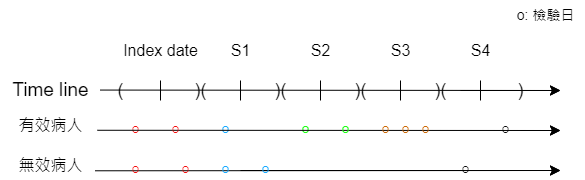

The diagram above was exported from draw.io. Its source (the exported page's mxGraphModel, read from the mxfile embedded in the PNG):
<mxGraphModel dx="993" dy="207" grid="1" gridSize="10" guides="1" tooltips="1" connect="1" arrows="1" fold="1" page="0" pageScale="1" pageWidth="827" pageHeight="1169" math="0" shadow="0">
  <root>
    <mxCell id="0" />
    <mxCell id="1" parent="0" />
    <mxCell id="CsZ0zsD4MxDDOLG_IFYV-1" value="" style="endArrow=classic;html=1;rounded=0;fontSize=12;startSize=8;endSize=8;curved=1;" parent="1" source="CsZ0zsD4MxDDOLG_IFYV-29" edge="1">
      <mxGeometry width="50" height="50" relative="1" as="geometry">
        <mxPoint x="80" y="200" as="sourcePoint" />
        <mxPoint x="520" y="200" as="targetPoint" />
      </mxGeometry>
    </mxCell>
    <mxCell id="CsZ0zsD4MxDDOLG_IFYV-2" value="Time line" style="text;html=1;align=center;verticalAlign=middle;resizable=0;points=[];autosize=1;strokeColor=none;fillColor=none;fontSize=19;" parent="1" vertex="1">
      <mxGeometry x="-40" y="180" width="100" height="40" as="geometry" />
    </mxCell>
    <mxCell id="CsZ0zsD4MxDDOLG_IFYV-3" value="" style="endArrow=classic;html=1;rounded=0;fontSize=12;startSize=8;endSize=8;curved=1;" parent="1" source="CsZ0zsD4MxDDOLG_IFYV-38" edge="1">
      <mxGeometry width="50" height="50" relative="1" as="geometry">
        <mxPoint x="80" y="240" as="sourcePoint" />
        <mxPoint x="520" y="240" as="targetPoint" />
      </mxGeometry>
    </mxCell>
    <mxCell id="CsZ0zsD4MxDDOLG_IFYV-4" value="有效病人" style="text;html=1;align=center;verticalAlign=middle;resizable=0;points=[];autosize=1;strokeColor=none;fillColor=none;fontSize=16;" parent="1" vertex="1">
      <mxGeometry x="-35" y="220" width="90" height="30" as="geometry" />
    </mxCell>
    <mxCell id="CsZ0zsD4MxDDOLG_IFYV-5" value="" style="endArrow=classic;html=1;rounded=0;fontSize=12;startSize=8;endSize=8;curved=1;" parent="1" edge="1">
      <mxGeometry width="50" height="50" relative="1" as="geometry">
        <mxPoint x="200" y="280" as="sourcePoint" />
        <mxPoint x="520" y="280" as="targetPoint" />
      </mxGeometry>
    </mxCell>
    <mxCell id="CsZ0zsD4MxDDOLG_IFYV-6" value="無效病人" style="text;html=1;align=center;verticalAlign=middle;resizable=0;points=[];autosize=1;strokeColor=none;fillColor=none;fontSize=16;" parent="1" vertex="1">
      <mxGeometry x="-35" y="260" width="90" height="30" as="geometry" />
    </mxCell>
    <mxCell id="CsZ0zsD4MxDDOLG_IFYV-15" value="&lt;font style=&quot;font-size: 16px;&quot;&gt;Index date&lt;/font&gt;" style="text;html=1;align=center;verticalAlign=middle;resizable=0;points=[];autosize=1;strokeColor=none;fillColor=none;fontSize=19;" parent="1" vertex="1">
      <mxGeometry x="70" y="140" width="100" height="40" as="geometry" />
    </mxCell>
    <mxCell id="CsZ0zsD4MxDDOLG_IFYV-16" value="S1" style="text;html=1;align=center;verticalAlign=middle;resizable=0;points=[];autosize=1;strokeColor=none;fillColor=none;fontSize=16;" parent="1" vertex="1">
      <mxGeometry x="180" y="145" width="40" height="30" as="geometry" />
    </mxCell>
    <mxCell id="CsZ0zsD4MxDDOLG_IFYV-17" value="S2" style="text;html=1;align=center;verticalAlign=middle;resizable=0;points=[];autosize=1;strokeColor=none;fillColor=none;fontSize=16;" parent="1" vertex="1">
      <mxGeometry x="260" y="145" width="40" height="30" as="geometry" />
    </mxCell>
    <mxCell id="CsZ0zsD4MxDDOLG_IFYV-18" value="S3" style="text;html=1;align=center;verticalAlign=middle;resizable=0;points=[];autosize=1;strokeColor=none;fillColor=none;fontSize=16;" parent="1" vertex="1">
      <mxGeometry x="340" y="145" width="40" height="30" as="geometry" />
    </mxCell>
    <mxCell id="CsZ0zsD4MxDDOLG_IFYV-19" value="S4" style="text;html=1;align=center;verticalAlign=middle;resizable=0;points=[];autosize=1;strokeColor=none;fillColor=none;fontSize=16;" parent="1" vertex="1">
      <mxGeometry x="420" y="145" width="40" height="30" as="geometry" />
    </mxCell>
    <mxCell id="CsZ0zsD4MxDDOLG_IFYV-20" value="" style="endArrow=none;html=1;rounded=0;fontSize=12;startSize=8;endSize=8;curved=1;" parent="1" edge="1">
      <mxGeometry width="50" height="50" relative="1" as="geometry">
        <mxPoint x="120" y="210" as="sourcePoint" />
        <mxPoint x="120" y="190" as="targetPoint" />
      </mxGeometry>
    </mxCell>
    <mxCell id="CsZ0zsD4MxDDOLG_IFYV-21" value="" style="endArrow=none;html=1;rounded=0;fontSize=12;startSize=8;endSize=8;curved=1;" parent="1" edge="1">
      <mxGeometry width="50" height="50" relative="1" as="geometry">
        <mxPoint x="280" y="210" as="sourcePoint" />
        <mxPoint x="280" y="190" as="targetPoint" />
      </mxGeometry>
    </mxCell>
    <mxCell id="CsZ0zsD4MxDDOLG_IFYV-22" value="" style="endArrow=none;html=1;rounded=0;fontSize=12;startSize=8;endSize=8;curved=1;" parent="1" edge="1">
      <mxGeometry width="50" height="50" relative="1" as="geometry">
        <mxPoint x="360" y="210" as="sourcePoint" />
        <mxPoint x="360" y="190" as="targetPoint" />
      </mxGeometry>
    </mxCell>
    <mxCell id="CsZ0zsD4MxDDOLG_IFYV-23" value="" style="endArrow=none;html=1;rounded=0;fontSize=12;startSize=8;endSize=8;curved=1;" parent="1" edge="1">
      <mxGeometry width="50" height="50" relative="1" as="geometry">
        <mxPoint x="440" y="210" as="sourcePoint" />
        <mxPoint x="440" y="190" as="targetPoint" />
      </mxGeometry>
    </mxCell>
    <mxCell id="CsZ0zsD4MxDDOLG_IFYV-24" value="" style="endArrow=none;html=1;rounded=0;fontSize=12;startSize=8;endSize=8;curved=1;" parent="1" edge="1">
      <mxGeometry width="50" height="50" relative="1" as="geometry">
        <mxPoint x="200" y="210" as="sourcePoint" />
        <mxPoint x="200" y="190" as="targetPoint" />
      </mxGeometry>
    </mxCell>
    <mxCell id="CsZ0zsD4MxDDOLG_IFYV-25" value=")(" style="text;html=1;align=center;verticalAlign=middle;resizable=0;points=[];autosize=1;strokeColor=none;fillColor=none;fontSize=18;" parent="1" vertex="1">
      <mxGeometry x="140" y="180" width="40" height="40" as="geometry" />
    </mxCell>
    <mxCell id="CsZ0zsD4MxDDOLG_IFYV-28" value="" style="endArrow=classic;html=1;rounded=0;fontSize=12;startSize=8;endSize=8;curved=1;exitX=0.998;exitY=0.489;exitDx=0;exitDy=0;exitPerimeter=0;" parent="1" source="CsZ0zsD4MxDDOLG_IFYV-2" edge="1">
      <mxGeometry width="50" height="50" relative="1" as="geometry">
        <mxPoint x="80" y="200" as="sourcePoint" />
        <mxPoint x="520" y="200" as="targetPoint" />
      </mxGeometry>
    </mxCell>
    <mxCell id="CsZ0zsD4MxDDOLG_IFYV-27" value=")(" style="text;html=1;align=center;verticalAlign=middle;resizable=0;points=[];autosize=1;strokeColor=none;fillColor=none;fontSize=18;" parent="1" vertex="1">
      <mxGeometry x="220" y="180" width="40" height="40" as="geometry" />
    </mxCell>
    <mxCell id="CsZ0zsD4MxDDOLG_IFYV-30" value=")(" style="text;html=1;align=center;verticalAlign=middle;resizable=0;points=[];autosize=1;strokeColor=none;fillColor=none;fontSize=18;" parent="1" vertex="1">
      <mxGeometry x="300" y="180" width="40" height="40" as="geometry" />
    </mxCell>
    <mxCell id="CsZ0zsD4MxDDOLG_IFYV-29" value=")(" style="text;html=1;align=center;verticalAlign=middle;resizable=0;points=[];autosize=1;strokeColor=none;fillColor=none;fontSize=18;" parent="1" vertex="1">
      <mxGeometry x="380" y="180" width="40" height="40" as="geometry" />
    </mxCell>
    <mxCell id="CsZ0zsD4MxDDOLG_IFYV-33" value=")" style="text;html=1;align=center;verticalAlign=middle;resizable=0;points=[];autosize=1;strokeColor=none;fillColor=none;fontSize=18;" parent="1" vertex="1">
      <mxGeometry x="465" y="180" width="30" height="40" as="geometry" />
    </mxCell>
    <mxCell id="CsZ0zsD4MxDDOLG_IFYV-34" value="(" style="text;html=1;align=center;verticalAlign=middle;resizable=0;points=[];autosize=1;strokeColor=none;fillColor=none;fontSize=18;" parent="1" vertex="1">
      <mxGeometry x="65" y="180" width="30" height="40" as="geometry" />
    </mxCell>
    <mxCell id="CsZ0zsD4MxDDOLG_IFYV-37" value="&lt;font color=&quot;#f50505&quot;&gt;O&lt;/font&gt;" style="text;html=1;align=center;verticalAlign=middle;resizable=0;points=[];autosize=1;strokeColor=none;fillColor=none;fontSize=9;" parent="1" vertex="1">
      <mxGeometry x="80" y="230" width="30" height="20" as="geometry" />
    </mxCell>
    <mxCell id="CsZ0zsD4MxDDOLG_IFYV-39" value="&lt;font color=&quot;#1aff12&quot;&gt;O&lt;/font&gt;" style="text;html=1;align=center;verticalAlign=middle;resizable=0;points=[];autosize=1;strokeColor=none;fillColor=none;fontSize=9;" parent="1" vertex="1">
      <mxGeometry x="250" y="230" width="30" height="20" as="geometry" />
    </mxCell>
    <mxCell id="CsZ0zsD4MxDDOLG_IFYV-43" value="&lt;font color=&quot;#14a9ff&quot;&gt;O&lt;/font&gt;" style="text;html=1;align=center;verticalAlign=middle;resizable=0;points=[];autosize=1;strokeColor=none;fillColor=none;fontSize=9;" parent="1" vertex="1">
      <mxGeometry x="170" y="230" width="30" height="20" as="geometry" />
    </mxCell>
    <mxCell id="CsZ0zsD4MxDDOLG_IFYV-38" value="O" style="text;html=1;align=center;verticalAlign=middle;resizable=0;points=[];autosize=1;strokeColor=none;fillColor=none;fontSize=9;" parent="1" vertex="1">
      <mxGeometry x="450" y="230" width="30" height="20" as="geometry" />
    </mxCell>
    <mxCell id="CsZ0zsD4MxDDOLG_IFYV-50" value="" style="endArrow=classic;html=1;rounded=0;fontSize=12;startSize=8;endSize=8;curved=1;exitX=0.996;exitY=0.676;exitDx=0;exitDy=0;exitPerimeter=0;" parent="1" source="CsZ0zsD4MxDDOLG_IFYV-6" edge="1">
      <mxGeometry width="50" height="50" relative="1" as="geometry">
        <mxPoint x="80" y="280" as="sourcePoint" />
        <mxPoint x="520" y="280" as="targetPoint" />
      </mxGeometry>
    </mxCell>
    <mxCell id="CsZ0zsD4MxDDOLG_IFYV-51" value="" style="endArrow=classic;html=1;rounded=0;fontSize=12;startSize=8;endSize=8;curved=1;exitX=1.021;exitY=0.659;exitDx=0;exitDy=0;exitPerimeter=0;" parent="1" source="CsZ0zsD4MxDDOLG_IFYV-4" edge="1">
      <mxGeometry width="50" height="50" relative="1" as="geometry">
        <mxPoint x="80" y="240" as="sourcePoint" />
        <mxPoint x="520" y="240" as="targetPoint" />
      </mxGeometry>
    </mxCell>
    <mxCell id="CsZ0zsD4MxDDOLG_IFYV-55" value="O" style="text;html=1;align=center;verticalAlign=middle;resizable=0;points=[];autosize=1;strokeColor=none;fillColor=none;fontSize=9;" parent="1" vertex="1">
      <mxGeometry x="410" y="270" width="30" height="20" as="geometry" />
    </mxCell>
    <mxCell id="CsZ0zsD4MxDDOLG_IFYV-63" value="&lt;font style=&quot;font-size: 14px;&quot;&gt;o: 檢驗日&lt;/font&gt;" style="text;html=1;align=center;verticalAlign=middle;resizable=0;points=[];autosize=1;strokeColor=none;fillColor=none;fontSize=14;" parent="1" vertex="1">
      <mxGeometry x="465" y="110" width="80" height="30" as="geometry" />
    </mxCell>
    <mxCell id="j9CJQj40NL6h_scxpqhH-2" value="&lt;font color=&quot;#f50505&quot;&gt;O&lt;/font&gt;" style="text;html=1;align=center;verticalAlign=middle;resizable=0;points=[];autosize=1;strokeColor=none;fillColor=none;fontSize=9;" vertex="1" parent="1">
      <mxGeometry x="80" y="270" width="30" height="20" as="geometry" />
    </mxCell>
    <mxCell id="j9CJQj40NL6h_scxpqhH-6" value="&lt;font color=&quot;#f50505&quot;&gt;O&lt;/font&gt;" style="text;html=1;align=center;verticalAlign=middle;resizable=0;points=[];autosize=1;strokeColor=none;fillColor=none;fontSize=9;" vertex="1" parent="1">
      <mxGeometry x="130" y="270" width="30" height="20" as="geometry" />
    </mxCell>
    <mxCell id="j9CJQj40NL6h_scxpqhH-7" value="&lt;font color=&quot;#f50505&quot;&gt;O&lt;/font&gt;" style="text;html=1;align=center;verticalAlign=middle;resizable=0;points=[];autosize=1;strokeColor=none;fillColor=none;fontSize=9;" vertex="1" parent="1">
      <mxGeometry x="120" y="230" width="30" height="20" as="geometry" />
    </mxCell>
    <mxCell id="j9CJQj40NL6h_scxpqhH-10" value="&lt;font color=&quot;#14a9ff&quot;&gt;O&lt;/font&gt;" style="text;html=1;align=center;verticalAlign=middle;resizable=0;points=[];autosize=1;strokeColor=none;fillColor=none;fontSize=9;" vertex="1" parent="1">
      <mxGeometry x="170" y="270" width="30" height="20" as="geometry" />
    </mxCell>
    <mxCell id="j9CJQj40NL6h_scxpqhH-12" value="&lt;font color=&quot;#14a9ff&quot;&gt;O&lt;/font&gt;" style="text;html=1;align=center;verticalAlign=middle;resizable=0;points=[];autosize=1;strokeColor=none;fillColor=none;fontSize=9;" vertex="1" parent="1">
      <mxGeometry x="210" y="270" width="30" height="20" as="geometry" />
    </mxCell>
    <mxCell id="j9CJQj40NL6h_scxpqhH-13" value="&lt;font color=&quot;#1aff12&quot;&gt;O&lt;/font&gt;" style="text;html=1;align=center;verticalAlign=middle;resizable=0;points=[];autosize=1;strokeColor=none;fillColor=none;fontSize=9;" vertex="1" parent="1">
      <mxGeometry x="290" y="230" width="30" height="20" as="geometry" />
    </mxCell>
    <mxCell id="j9CJQj40NL6h_scxpqhH-15" value="&lt;font color=&quot;#cc6600&quot;&gt;O&lt;/font&gt;" style="text;html=1;align=center;verticalAlign=middle;resizable=0;points=[];autosize=1;strokeColor=none;fillColor=none;fontSize=9;" vertex="1" parent="1">
      <mxGeometry x="370" y="230" width="30" height="20" as="geometry" />
    </mxCell>
    <mxCell id="j9CJQj40NL6h_scxpqhH-19" value="&lt;font color=&quot;#cc6600&quot;&gt;O&lt;/font&gt;" style="text;html=1;align=center;verticalAlign=middle;resizable=0;points=[];autosize=1;strokeColor=none;fillColor=none;fontSize=9;" vertex="1" parent="1">
      <mxGeometry x="330" y="230" width="30" height="20" as="geometry" />
    </mxCell>
    <mxCell id="j9CJQj40NL6h_scxpqhH-20" value="&lt;font color=&quot;#cc6600&quot;&gt;O&lt;/font&gt;" style="text;html=1;align=center;verticalAlign=middle;resizable=0;points=[];autosize=1;strokeColor=none;fillColor=none;fontSize=9;" vertex="1" parent="1">
      <mxGeometry x="350" y="230" width="30" height="20" as="geometry" />
    </mxCell>
  </root>
</mxGraphModel>